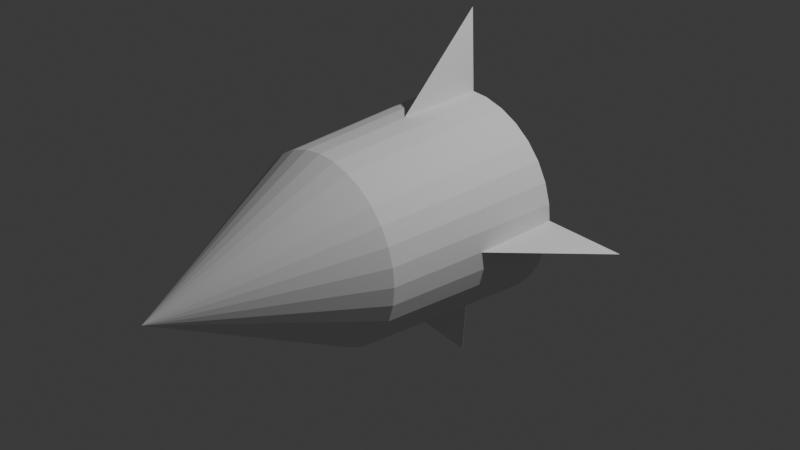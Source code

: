 # Source: bullet.blend  (saved by Blender 4.4.32; exported with 4.5.12 LTS)
import bpy
from mathutils import Matrix  # noqa: F401  (used for matrix-valued properties, if any)

bpy.ops.wm.read_factory_settings(use_empty=True)
scene = bpy.context.scene
scene.name = 'Scene'

# ---- collections
col_collection = bpy.data.collections.new('Collection'); scene.collection.children.link(col_collection)

# ---- world
world_world = bpy.data.worlds.new('World'); scene.world = world_world
world_world.use_nodes = True; world_world.node_tree.nodes.clear()
_N = world_world.node_tree.nodes; _L = world_world.node_tree.links
n0 = _N.new('ShaderNodeOutputWorld'); n0.name = 'World Output'; n0.location = (300, 300)
n1 = _N.new('ShaderNodeBackground'); n1.name = 'Background'; n1.location = (10, 300)
n1.inputs[0].default_value = (0.05088, 0.05088, 0.05088, 1.0)
_L.new(n1.outputs[0], n0.inputs[0])
n0.is_active_output = True
world_world.color = (0.05088, 0.05088, 0.05088)
world_world.sun_shadow_jitter_overblur = 0.0

# ---- cameras
cam_camera = bpy.data.cameras.new('Camera')
cam_camera.clip_end = 100.0
cam_camera.ortho_scale = 7.314

# ---- lights
light_light = bpy.data.lights.new('Light', 'POINT')
light_light.energy = 1000.0
light_light.shadow_soft_size = 0.1

# ---- meshes
me_x = bpy.data.meshes.new('円柱')
me_x.from_pydata([(-1.636e-09, 1.0, 1.135), (0.0, -1.0, 1.0), (0.2214, 1.0, 1.113), (0.1951, -1.0, 0.9808), (0.4344, 1.0, 1.049), (0.3827, -1.0, 0.9239), (0.6306, 1.0, 0.9438), (0.5556, -1.0, 0.8315), (0.8026, 1.0, 0.8026), (0.7071, -1.0, 0.7071), (0.9438, 1.0, 0.6306), (0.8315, -1.0, 0.5556), (1.049, 1.0, 0.4344), (0.9239, -1.0, 0.3827), (1.113, 1.0, 0.2214), (0.9808, -1.0, 0.1951), (1.135, 1.0, 4.257e-08), (1.0, -1.0, -4.371e-08), (1.113, 1.0, -0.2214), (0.9808, -1.0, -0.1951), (1.049, 1.0, -0.4344), (0.9239, -1.0, -0.3827), (0.9438, 1.0, -0.6306), (0.8315, -1.0, -0.5556), (0.8026, 1.0, -0.8026), (0.7071, -1.0, -0.7071), (0.6306, 1.0, -0.9438), (0.5556, -1.0, -0.8315), (0.4344, 1.0, -1.049), (0.3827, -1.0, -0.9239), (0.2214, 1.0, -1.113), (0.1951, -1.0, -0.9808), (-1.636e-09, 1.0, -1.135), (0.0, -1.0, -1.0), (-0.2214, 1.0, -1.113), (-0.1951, -1.0, -0.9808), (-0.4344, 1.0, -1.049), (-0.3827, -1.0, -0.9239), (-0.6306, 1.0, -0.9438), (-0.5556, -1.0, -0.8315), (-0.8026, 1.0, -0.8026), (-0.7071, -1.0, -0.7071), (-0.9438, 1.0, -0.6306), (-0.8315, -1.0, -0.5556), (-1.049, 1.0, -0.4344), (-0.9239, -1.0, -0.3827), (-1.113, 1.0, -0.2214), (-0.9808, -1.0, -0.1951), (-1.135, 1.0, 4.257e-08), (-1.0, -1.0, -4.371e-08), (-1.113, 1.0, 0.2214), (-0.9808, -1.0, 0.1951), (-1.049, 1.0, 0.4344), (-0.9239, -1.0, 0.3827), (-0.9438, 1.0, 0.6306), (-0.8315, -1.0, 0.5556), (-0.8026, 1.0, 0.8026), (-0.7071, -1.0, 0.7071), (-0.6306, 1.0, 0.9438), (-0.5556, -1.0, 0.8315), (-0.4344, 1.0, 1.049), (-0.3827, -1.0, 0.9239), (-0.2214, 1.0, 1.113), (-0.1951, -1.0, 0.9808), (0.0, -1.0, 1.0), (0.1951, -1.0, 0.9808), (0.3827, -1.0, 0.9239), (0.5556, -1.0, 0.8315), (0.7071, -1.0, 0.7071), (0.8315, -1.0, 0.5556), (0.9239, -1.0, 0.3827), (0.9808, -1.0, 0.1951), (1.0, -1.0, 4.371e-08), (0.9808, -1.0, -0.1951), (0.9239, -1.0, -0.3827), (0.8315, -1.0, -0.5556), (0.7071, -1.0, -0.7071), (0.5556, -1.0, -0.8315), (0.3827, -1.0, -0.9239), (0.1951, -1.0, -0.9808), (0.0, -1.0, -1.0), (-0.1951, -1.0, -0.9808), (-0.3827, -1.0, -0.9239), (-0.5556, -1.0, -0.8315), (-0.7071, -1.0, -0.7071), (-0.8315, -1.0, -0.5556), (-0.9239, -1.0, -0.3827), (-0.9808, -1.0, -0.1951), (-1.0, -1.0, 4.371e-08), (-0.9808, -1.0, 0.1951), (-0.9239, -1.0, 0.3827), (-0.8315, -1.0, 0.5556), (-0.7071, -1.0, 0.7071), (-0.5556, -1.0, 0.8315), (-0.3827, -1.0, 0.9239), (-0.1951, -1.0, 0.9808), (0.0, -3.0, -4.371e-08), (1.0, 0.0, 0.0), (1.0, 1.0, -0.05), (2.0, 1.0, 0.0), (1.0, 1.0, 0.05), (2.235e-08, 0.0, -1.0), (-0.05, 1.0, -1.0), (-2.235e-08, 1.0, -2.0), (0.05, 1.0, -1.0), (-1.0, 0.0, -4.47e-08), (-1.0, 1.0, 0.05), (-2.0, 1.0, 4.47e-08), (-1.0, 1.0, -0.05), (-7.451e-09, 0.0, 1.0), (0.05, 1.0, 1.0), (7.451e-09, 1.0, 2.0), (-0.05, 1.0, 1.0)], [], [(0, 3, 2), (3, 4, 2), (5, 6, 4), (7, 8, 6), (9, 10, 8), (11, 12, 10), (13, 14, 12), (15, 16, 14), (17, 18, 16), (19, 20, 18), (21, 22, 20), (23, 24, 22), (24, 27, 26), (27, 28, 26), (29, 30, 28), (31, 32, 30), (32, 35, 34), (35, 36, 34), (37, 38, 36), (39, 40, 38), (40, 43, 42), (43, 44, 42), (45, 46, 44), (47, 48, 46), (48, 51, 50), (51, 52, 50), (53, 54, 52), (55, 56, 54), (56, 59, 58), (59, 60, 58), (61, 62, 60), (63, 0, 62), (30, 46, 62), (64, 96, 65), (65, 96, 66), (66, 96, 67), (67, 96, 68), (68, 96, 69), (69, 96, 70), (70, 96, 71), (71, 96, 72), (72, 96, 73), (73, 96, 74), (74, 96, 75), (75, 96, 76), (76, 96, 77), (77, 96, 78), (78, 96, 79), (79, 96, 80), (80, 96, 81), (81, 96, 82), (82, 96, 83), (83, 96, 84), (84, 96, 85), (85, 96, 86), (86, 96, 87), (87, 96, 88), (88, 96, 89), (89, 96, 90), (90, 96, 91), (91, 96, 92), (92, 96, 93), (93, 96, 94), (94, 96, 95), (95, 96, 64), (98, 100, 99), (100, 97, 99), (98, 99, 97), (102, 104, 103), (104, 101, 103), (102, 103, 101), (106, 108, 107), (108, 105, 107), (106, 107, 105), (110, 112, 111), (112, 109, 111), (110, 111, 109), (0, 1, 3), (3, 5, 4), (5, 7, 6), (7, 9, 8), (9, 11, 10), (11, 13, 12), (13, 15, 14), (15, 17, 16), (17, 19, 18), (19, 21, 20), (21, 23, 22), (23, 25, 24), (24, 25, 27), (27, 29, 28), (29, 31, 30), (31, 33, 32), (32, 33, 35), (35, 37, 36), (37, 39, 38), (39, 41, 40), (40, 41, 43), (43, 45, 44), (45, 47, 46), (47, 49, 48), (48, 49, 51), (51, 53, 52), (53, 55, 54), (55, 57, 56), (56, 57, 59), (59, 61, 60), (61, 63, 62), (63, 1, 0), (62, 0, 6), (0, 2, 6), (2, 4, 6), (6, 8, 10), (10, 12, 14), (14, 16, 18), (18, 20, 22), (22, 24, 26), (26, 28, 30), (30, 32, 34), (34, 36, 38), (38, 40, 42), (42, 44, 46), (46, 48, 50), (50, 52, 54), (54, 56, 58), (58, 60, 62), (6, 10, 62), (10, 14, 62), (14, 18, 22), (22, 26, 14), (26, 30, 14), (30, 34, 38), (38, 42, 30), (42, 46, 30), (46, 50, 54), (54, 58, 46), (58, 62, 46), (62, 14, 30)])
_uv = me_x.uv_layers.new(name='UVマップ')
_uv.uv.foreach_set('vector', [1.0, 0.5, 0.9688, 1.0, 0.9688, 0.5, 0.9688, 1.0, 0.9375, 0.5, 0.9688, 0.5, 0.9375, 1.0, 0.9062, 0.5, 0.9375, 0.5, 0.9062, 1.0, 0.875, 0.5, 0.9062, 0.5, 0.875, 1.0, 0.8438, 0.5, 0.875, 0.5, 0.8438, 1.0, 0.8125, 0.5, 0.8438, 0.5, 0.8125, 1.0, 0.7812, 0.5, 0.8125, 0.5, 0.7812, 1.0, 0.75, 0.5, 0.7812, 0.5, 0.75, 1.0, 0.7188, 0.5, 0.75, 0.5, 0.7188, 1.0, 0.6875, 0.5, 0.7188, 0.5, 0.6875, 1.0, 0.6562, 0.5, 0.6875, 0.5, 0.6562, 1.0, 0.625, 0.5, 0.6562, 0.5, 0.625, 0.5, 0.5938, 1.0, 0.5938, 0.5, 0.5938, 1.0, 0.5625, 0.5, 0.5938, 0.5, 0.5625, 1.0, 0.5312, 0.5, 0.5625, 0.5, 0.5312, 1.0, 0.5, 0.5, 0.5312, 0.5, 0.5, 0.5, 0.4688, 1.0, 0.4688, 0.5, 0.4688, 1.0, 0.4375, 0.5, 0.4688, 0.5, 0.4375, 1.0, 0.4062, 0.5, 0.4375, 0.5, 0.4062, 1.0, 0.375, 0.5, 0.4062, 0.5, 0.375, 0.5, 0.3438, 1.0, 0.3438, 0.5, 0.3438, 1.0, 0.3125, 0.5, 0.3438, 0.5, 0.3125, 1.0, 0.2812, 0.5, 0.3125, 0.5, 0.2812, 1.0, 0.25, 0.5, 0.2812, 0.5, 0.25, 0.5, 0.2188, 1.0, 0.2188, 0.5, 0.2188, 1.0, 0.1875, 0.5, 0.2188, 0.5, 0.1875, 1.0, 0.1562, 0.5, 0.1875, 0.5, 0.1562, 1.0, 0.125, 0.5, 0.1562, 0.5, 0.125, 0.5, 0.09375, 1.0, 0.09375, 0.5, 0.09375, 1.0, 0.0625, 0.5, 0.09375, 0.5, 0.0625, 1.0, 0.03125, 0.5, 0.0625, 0.5, 0.03125, 1.0, 0.0, 0.5, 0.03125, 0.5, 0.5312, 0.5, 0.2812, 0.5, 0.03125, 0.5, 0.25, 0.49, 0.25, 0.25, 0.2968, 0.4854, 0.2968, 0.4854, 0.25, 0.25, 0.3418, 0.4717, 0.3418, 0.4717, 0.25, 0.25, 0.3833, 0.4496, 0.3833, 0.4496, 0.25, 0.25, 0.4197, 0.4197, 0.4197, 0.4197, 0.25, 0.25, 0.4496, 0.3833, 0.4496, 0.3833, 0.25, 0.25, 0.4717, 0.3418, 0.4717, 0.3418, 0.25, 0.25, 0.4854, 0.2968, 0.4854, 0.2968, 0.25, 0.25, 0.49, 0.25, 0.49, 0.25, 0.25, 0.25, 0.4854, 0.2032, 0.4854, 0.2032, 0.25, 0.25, 0.4717, 0.1582, 0.4717, 0.1582, 0.25, 0.25, 0.4496, 0.1167, 0.4496, 0.1167, 0.25, 0.25, 0.4197, 0.08029, 0.4197, 0.08029, 0.25, 0.25, 0.3833, 0.05045, 0.3833, 0.05045, 0.25, 0.25, 0.3418, 0.02827, 0.3418, 0.02827, 0.25, 0.25, 0.2968, 0.01461, 0.2968, 0.01461, 0.25, 0.25, 0.25, 0.01, 0.25, 0.01, 0.25, 0.25, 0.2032, 0.01461, 0.2032, 0.01461, 0.25, 0.25, 0.1582, 0.02827, 0.1582, 0.02827, 0.25, 0.25, 0.1167, 0.05045, 0.1167, 0.05045, 0.25, 0.25, 0.08029, 0.08029, 0.08029, 0.08029, 0.25, 0.25, 0.05045, 0.1167, 0.05045, 0.1167, 0.25, 0.25, 0.02827, 0.1582, 0.02827, 0.1582, 0.25, 0.25, 0.01461, 0.2032, 0.01461, 0.2032, 0.25, 0.25, 0.01, 0.25, 0.01, 0.25, 0.25, 0.25, 0.01461, 0.2968, 0.01461, 0.2968, 0.25, 0.25, 0.02827, 0.3418, 0.02827, 0.3418, 0.25, 0.25, 0.05045, 0.3833, 0.05045, 0.3833, 0.25, 0.25, 0.08029, 0.4197, 0.08029, 0.4197, 0.25, 0.25, 0.1167, 0.4496, 0.1167, 0.4496, 0.25, 0.25, 0.1582, 0.4717, 0.1582, 0.4717, 0.25, 0.25, 0.2032, 0.4854, 0.2032, 0.4854, 0.25, 0.25, 0.25, 0.49, 0.0, 0.0, 0.0, 0.0, 0.0, 0.0, 0.0, 0.0, 0.0, 0.0, 0.0, 0.0, 0.0, 0.0, 0.0, 0.0, 0.0, 0.0, 0.0, 0.0, 0.0, 0.0, 0.0, 0.0, 0.0, 0.0, 0.0, 0.0, 0.0, 0.0, 0.0, 0.0, 0.0, 0.0, 0.0, 0.0, 0.0, 0.0, 0.0, 0.0, 0.0, 0.0, 0.0, 0.0, 0.0, 0.0, 0.0, 0.0, 0.0, 0.0, 0.0, 0.0, 0.0, 0.0, 0.0, 0.0, 0.0, 0.0, 0.0, 0.0, 0.0, 0.0, 0.0, 0.0, 0.0, 0.0, 0.0, 0.0, 0.0, 0.0, 0.0, 0.0, 1.0, 0.5, 1.0, 1.0, 0.9688, 1.0, 0.9688, 1.0, 0.9375, 1.0, 0.9375, 0.5, 0.9375, 1.0, 0.9062, 1.0, 0.9062, 0.5, 0.9062, 1.0, 0.875, 1.0, 0.875, 0.5, 0.875, 1.0, 0.8438, 1.0, 0.8438, 0.5, 0.8438, 1.0, 0.8125, 1.0, 0.8125, 0.5, 0.8125, 1.0, 0.7812, 1.0, 0.7812, 0.5, 0.7812, 1.0, 0.75, 1.0, 0.75, 0.5, 0.75, 1.0, 0.7188, 1.0, 0.7188, 0.5, 0.7188, 1.0, 0.6875, 1.0, 0.6875, 0.5, 0.6875, 1.0, 0.6562, 1.0, 0.6562, 0.5, 0.6562, 1.0, 0.625, 1.0, 0.625, 0.5, 0.625, 0.5, 0.625, 1.0, 0.5938, 1.0, 0.5938, 1.0, 0.5625, 1.0, 0.5625, 0.5, 0.5625, 1.0, 0.5312, 1.0, 0.5312, 0.5, 0.5312, 1.0, 0.5, 1.0, 0.5, 0.5, 0.5, 0.5, 0.5, 1.0, 0.4688, 1.0, 0.4688, 1.0, 0.4375, 1.0, 0.4375, 0.5, 0.4375, 1.0, 0.4062, 1.0, 0.4062, 0.5, 0.4062, 1.0, 0.375, 1.0, 0.375, 0.5, 0.375, 0.5, 0.375, 1.0, 0.3438, 1.0, 0.3438, 1.0, 0.3125, 1.0, 0.3125, 0.5, 0.3125, 1.0, 0.2812, 1.0, 0.2812, 0.5, 0.2812, 1.0, 0.25, 1.0, 0.25, 0.5, 0.25, 0.5, 0.25, 1.0, 0.2188, 1.0, 0.2188, 1.0, 0.1875, 1.0, 0.1875, 0.5, 0.1875, 1.0, 0.1562, 1.0, 0.1562, 0.5, 0.1562, 1.0, 0.125, 1.0, 0.125, 0.5, 0.125, 0.5, 0.125, 1.0, 0.09375, 1.0, 0.09375, 1.0, 0.0625, 1.0, 0.0625, 0.5, 0.0625, 1.0, 0.03125, 1.0, 0.03125, 0.5, 0.03125, 1.0, 0.0, 1.0, 0.0, 0.5, 0.03125, 0.5, 0.0, 0.5, 0.9062, 0.5, 0.0, 0.5, 0.9688, 0.5, 0.9062, 0.5, 0.9688, 0.5, 0.9375, 0.5, 0.9062, 0.5, 0.9062, 0.5, 0.875, 0.5, 0.8438, 0.5, 0.8438, 0.5, 0.8125, 0.5, 0.7812, 0.5, 0.7812, 0.5, 0.75, 0.5, 0.7188, 0.5, 0.7188, 0.5, 0.6875, 0.5, 0.6562, 0.5, 0.6562, 0.5, 0.625, 0.5, 0.5938, 0.5, 0.5938, 0.5, 0.5625, 0.5, 0.5312, 0.5, 0.5312, 0.5, 0.5, 0.5, 0.4688, 0.5, 0.4688, 0.5, 0.4375, 0.5, 0.4062, 0.5, 0.4062, 0.5, 0.375, 0.5, 0.3438, 0.5, 0.3438, 0.5, 0.3125, 0.5, 0.2812, 0.5, 0.2812, 0.5, 0.25, 0.5, 0.2188, 0.5, 0.2188, 0.5, 0.1875, 0.5, 0.1562, 0.5, 0.1562, 0.5, 0.125, 0.5, 0.09375, 0.5, 0.09375, 0.5, 0.0625, 0.5, 0.03125, 0.5, 0.9062, 0.5, 0.8438, 0.5, 0.03125, 0.5, 0.8438, 0.5, 0.7812, 0.5, 0.03125, 0.5, 0.7812, 0.5, 0.7188, 0.5, 0.6562, 0.5, 0.6562, 0.5, 0.5938, 0.5, 0.7812, 0.5, 0.5938, 0.5, 0.5312, 0.5, 0.7812, 0.5, 0.5312, 0.5, 0.4688, 0.5, 0.4062, 0.5, 0.4062, 0.5, 0.3438, 0.5, 0.5312, 0.5, 0.3438, 0.5, 0.2812, 0.5, 0.5312, 0.5, 0.2812, 0.5, 0.2188, 0.5, 0.1562, 0.5, 0.1562, 0.5, 0.09375, 0.5, 0.2812, 0.5, 0.09375, 0.5, 0.03125, 0.5, 0.2812, 0.5, 0.03125, 0.5, 0.7812, 0.5, 0.5312, 0.5])
me_x.update()

# ---- objects
ob_light = bpy.data.objects.new('Light', light_light)
ob_camera = bpy.data.objects.new('Camera', cam_camera)
ob_x = bpy.data.objects.new('円柱', me_x)

# ---- transforms, parenting, visibility, modifiers, constraints
ob_light.location = (4.076, 1.005, 5.904)
ob_light.rotation_euler = (0.6503, 0.05522, 1.866)
ob_light.lock_rotations_4d = False
ob_light.empty_display_type = 'ARROWS'
ob_light.color = (0.0, 0.0, 0.0, 0.0)
ob_light.lineart.crease_threshold = 0.0
ob_camera.location = (7.359, -6.926, 4.958)
ob_camera.rotation_euler = (1.109, 0.0, 0.8149)
ob_camera.lock_rotations_4d = False
ob_camera.empty_display_type = 'ARROWS'
ob_camera.color = (0.0, 0.0, 0.0, 0.0)
ob_camera.display_type = 'WIRE'
ob_camera.lineart.crease_threshold = 0.0
ob_x.location = (0.0, 0.0, 0.0)

# ---- collection membership
col_collection.objects.link(ob_light)
col_collection.objects.link(ob_camera)
col_collection.objects.link(ob_x)

# ---- scene / render settings (as saved in the file)
scene.camera = ob_camera
scene.frame_start = 1; scene.frame_end = 250; scene.frame_set(1)
scene.render.engine = 'BLENDER_EEVEE_NEXT'
bpy.context.view_layer.update()
